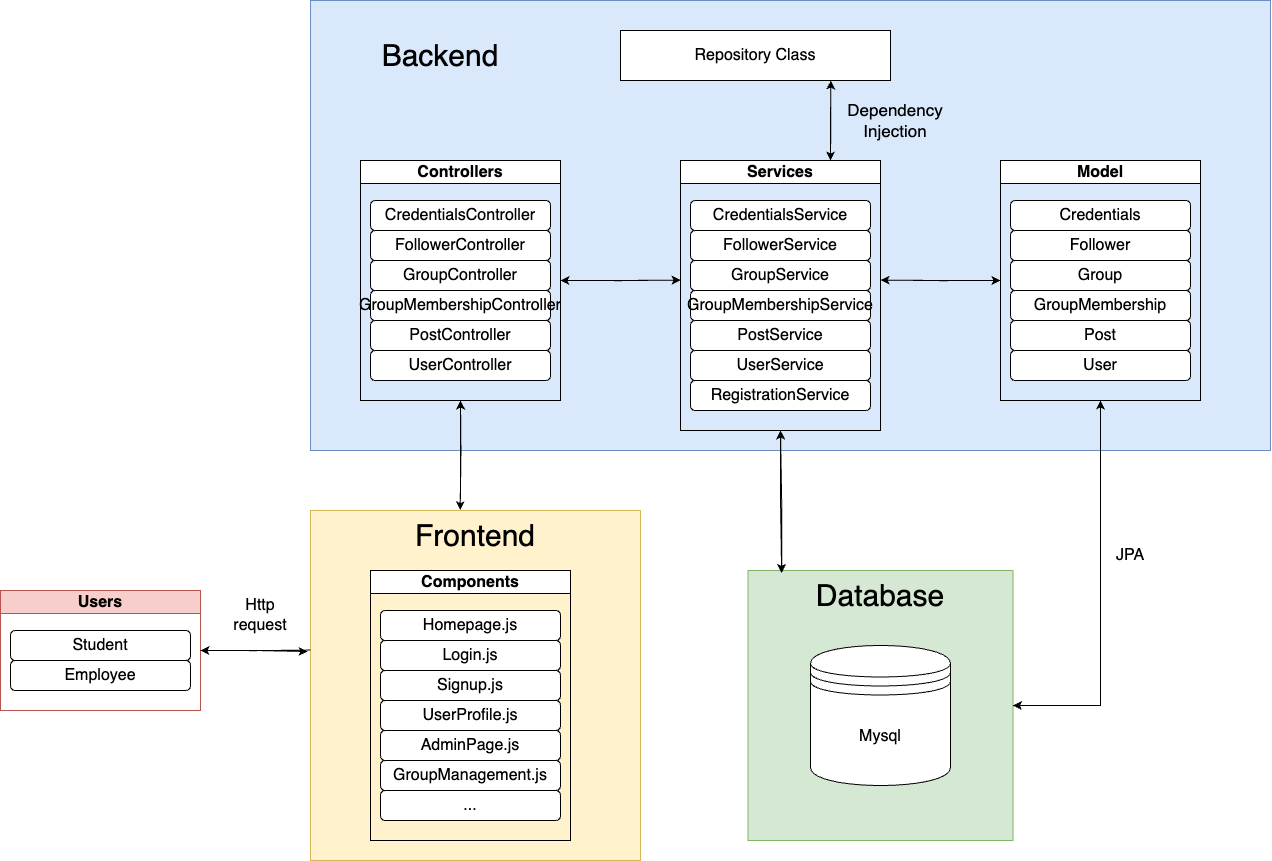

The diagram above was exported from draw.io. Its source (the exported page's mxGraphModel, read from the mxfile embedded in the PNG):
<mxGraphModel dx="1363" dy="879" grid="1" gridSize="10" guides="1" tooltips="1" connect="1" arrows="1" fold="1" page="1" pageScale="1" pageWidth="1700" pageHeight="1100" math="0" shadow="0">
  <root>
    <mxCell id="0" />
    <mxCell id="1" parent="0" />
    <mxCell id="D2J9rpzDBC0XJ1Al9Lfv-15" value="" style="rounded=0;whiteSpace=wrap;html=1;fillColor=#d5e8d4;strokeColor=#82b366;" vertex="1" parent="1">
      <mxGeometry x="777.5" y="610" width="265" height="270" as="geometry" />
    </mxCell>
    <mxCell id="D2J9rpzDBC0XJ1Al9Lfv-12" value="" style="rounded=0;whiteSpace=wrap;html=1;fillColor=#fff2cc;strokeColor=#d6b656;" vertex="1" parent="1">
      <mxGeometry x="340" y="550" width="330" height="350" as="geometry" />
    </mxCell>
    <mxCell id="D2J9rpzDBC0XJ1Al9Lfv-9" value="" style="rounded=0;whiteSpace=wrap;html=1;fillColor=#dae8fc;strokeColor=#6c8ebf;" vertex="1" parent="1">
      <mxGeometry x="340" y="40" width="960" height="450" as="geometry" />
    </mxCell>
    <mxCell id="D2J9rpzDBC0XJ1Al9Lfv-30" style="edgeStyle=orthogonalEdgeStyle;rounded=0;orthogonalLoop=1;jettySize=auto;html=1;exitX=1;exitY=0.5;exitDx=0;exitDy=0;entryX=1;entryY=0.5;entryDx=0;entryDy=0;" edge="1" parent="1" target="4G8sxDM98uFPG5bxF2kr-20">
      <mxGeometry relative="1" as="geometry">
        <mxPoint x="340" y="689.5714285714287" as="sourcePoint" />
      </mxGeometry>
    </mxCell>
    <mxCell id="4G8sxDM98uFPG5bxF2kr-20" value="Users" style="swimlane;whiteSpace=wrap;html=1;fontSize=16;fillColor=#f8cecc;strokeColor=#b85450;" parent="1" vertex="1">
      <mxGeometry x="30" y="630" width="200" height="120" as="geometry" />
    </mxCell>
    <mxCell id="4G8sxDM98uFPG5bxF2kr-22" value="Student" style="rounded=1;whiteSpace=wrap;html=1;fontSize=16;" parent="4G8sxDM98uFPG5bxF2kr-20" vertex="1">
      <mxGeometry x="10" y="40" width="180" height="30" as="geometry" />
    </mxCell>
    <mxCell id="4G8sxDM98uFPG5bxF2kr-23" value="Employee" style="rounded=1;whiteSpace=wrap;html=1;fontSize=16;" parent="4G8sxDM98uFPG5bxF2kr-20" vertex="1">
      <mxGeometry x="10" y="70" width="180" height="30" as="geometry" />
    </mxCell>
    <mxCell id="D2J9rpzDBC0XJ1Al9Lfv-19" style="edgeStyle=orthogonalEdgeStyle;rounded=0;orthogonalLoop=1;jettySize=auto;html=1;exitX=1;exitY=0.5;exitDx=0;exitDy=0;" edge="1" parent="1" source="4G8sxDM98uFPG5bxF2kr-24">
      <mxGeometry relative="1" as="geometry">
        <mxPoint x="710" y="319.57142857142867" as="targetPoint" />
      </mxGeometry>
    </mxCell>
    <mxCell id="D2J9rpzDBC0XJ1Al9Lfv-20" style="edgeStyle=orthogonalEdgeStyle;rounded=0;orthogonalLoop=1;jettySize=auto;html=1;exitX=1;exitY=0.5;exitDx=0;exitDy=0;entryX=1;entryY=0.5;entryDx=0;entryDy=0;" edge="1" parent="1" target="4G8sxDM98uFPG5bxF2kr-24">
      <mxGeometry relative="1" as="geometry">
        <mxPoint x="710" y="319.57142857142867" as="sourcePoint" />
      </mxGeometry>
    </mxCell>
    <mxCell id="D2J9rpzDBC0XJ1Al9Lfv-33" style="edgeStyle=orthogonalEdgeStyle;rounded=0;orthogonalLoop=1;jettySize=auto;html=1;exitX=0.5;exitY=1;exitDx=0;exitDy=0;entryX=0.5;entryY=1;entryDx=0;entryDy=0;" edge="1" parent="1" target="4G8sxDM98uFPG5bxF2kr-24">
      <mxGeometry relative="1" as="geometry">
        <mxPoint x="489.8571428571429" y="540" as="sourcePoint" />
      </mxGeometry>
    </mxCell>
    <mxCell id="4G8sxDM98uFPG5bxF2kr-24" value="Controllers" style="swimlane;whiteSpace=wrap;html=1;fontSize=16;" parent="1" vertex="1">
      <mxGeometry x="390" y="200" width="200" height="240" as="geometry" />
    </mxCell>
    <mxCell id="4G8sxDM98uFPG5bxF2kr-25" value="CredentialsController" style="rounded=1;whiteSpace=wrap;html=1;fontSize=16;" parent="4G8sxDM98uFPG5bxF2kr-24" vertex="1">
      <mxGeometry x="10" y="40" width="180" height="30" as="geometry" />
    </mxCell>
    <mxCell id="4G8sxDM98uFPG5bxF2kr-26" value="FollowerController" style="rounded=1;whiteSpace=wrap;html=1;fontSize=16;" parent="4G8sxDM98uFPG5bxF2kr-24" vertex="1">
      <mxGeometry x="10" y="70" width="180" height="30" as="geometry" />
    </mxCell>
    <mxCell id="4G8sxDM98uFPG5bxF2kr-27" value="GroupController" style="rounded=1;whiteSpace=wrap;html=1;fontSize=16;" parent="4G8sxDM98uFPG5bxF2kr-24" vertex="1">
      <mxGeometry x="10" y="100" width="180" height="30" as="geometry" />
    </mxCell>
    <mxCell id="4G8sxDM98uFPG5bxF2kr-28" value="GroupMembershipController" style="rounded=1;whiteSpace=wrap;html=1;fontSize=16;" parent="4G8sxDM98uFPG5bxF2kr-24" vertex="1">
      <mxGeometry x="10" y="130" width="180" height="30" as="geometry" />
    </mxCell>
    <mxCell id="4G8sxDM98uFPG5bxF2kr-29" value="PostController" style="rounded=1;whiteSpace=wrap;html=1;fontSize=16;" parent="4G8sxDM98uFPG5bxF2kr-24" vertex="1">
      <mxGeometry x="10" y="160" width="180" height="30" as="geometry" />
    </mxCell>
    <mxCell id="4G8sxDM98uFPG5bxF2kr-30" value="UserController" style="rounded=1;whiteSpace=wrap;html=1;fontSize=16;" parent="4G8sxDM98uFPG5bxF2kr-24" vertex="1">
      <mxGeometry x="10" y="190" width="180" height="30" as="geometry" />
    </mxCell>
    <mxCell id="4G8sxDM98uFPG5bxF2kr-52" style="edgeStyle=orthogonalEdgeStyle;rounded=0;orthogonalLoop=1;jettySize=auto;html=1;exitX=0.75;exitY=0;exitDx=0;exitDy=0;" parent="1" source="4G8sxDM98uFPG5bxF2kr-32" edge="1">
      <mxGeometry relative="1" as="geometry">
        <mxPoint x="860.3529411764707" y="120" as="targetPoint" />
      </mxGeometry>
    </mxCell>
    <mxCell id="4G8sxDM98uFPG5bxF2kr-32" value="Services" style="swimlane;whiteSpace=wrap;html=1;fontSize=16;" parent="1" vertex="1">
      <mxGeometry x="710" y="200" width="200" height="270" as="geometry" />
    </mxCell>
    <mxCell id="4G8sxDM98uFPG5bxF2kr-33" value="CredentialsService" style="rounded=1;whiteSpace=wrap;html=1;fontSize=16;" parent="4G8sxDM98uFPG5bxF2kr-32" vertex="1">
      <mxGeometry x="10" y="40" width="180" height="30" as="geometry" />
    </mxCell>
    <mxCell id="4G8sxDM98uFPG5bxF2kr-34" value="FollowerService" style="rounded=1;whiteSpace=wrap;html=1;fontSize=16;" parent="4G8sxDM98uFPG5bxF2kr-32" vertex="1">
      <mxGeometry x="10" y="70" width="180" height="30" as="geometry" />
    </mxCell>
    <mxCell id="4G8sxDM98uFPG5bxF2kr-35" value="GroupService" style="rounded=1;whiteSpace=wrap;html=1;fontSize=16;" parent="4G8sxDM98uFPG5bxF2kr-32" vertex="1">
      <mxGeometry x="10" y="100" width="180" height="30" as="geometry" />
    </mxCell>
    <mxCell id="4G8sxDM98uFPG5bxF2kr-36" value="GroupMembershipService" style="rounded=1;whiteSpace=wrap;html=1;fontSize=16;" parent="4G8sxDM98uFPG5bxF2kr-32" vertex="1">
      <mxGeometry x="10" y="130" width="180" height="30" as="geometry" />
    </mxCell>
    <mxCell id="4G8sxDM98uFPG5bxF2kr-37" value="PostService" style="rounded=1;whiteSpace=wrap;html=1;fontSize=16;" parent="4G8sxDM98uFPG5bxF2kr-32" vertex="1">
      <mxGeometry x="10" y="160" width="180" height="30" as="geometry" />
    </mxCell>
    <mxCell id="4G8sxDM98uFPG5bxF2kr-38" value="UserService" style="rounded=1;whiteSpace=wrap;html=1;fontSize=16;" parent="4G8sxDM98uFPG5bxF2kr-32" vertex="1">
      <mxGeometry x="10" y="190" width="180" height="30" as="geometry" />
    </mxCell>
    <mxCell id="4G8sxDM98uFPG5bxF2kr-39" value="RegistrationService" style="rounded=1;whiteSpace=wrap;html=1;fontSize=16;" parent="4G8sxDM98uFPG5bxF2kr-32" vertex="1">
      <mxGeometry x="10" y="220" width="180" height="30" as="geometry" />
    </mxCell>
    <mxCell id="D2J9rpzDBC0XJ1Al9Lfv-21" style="edgeStyle=orthogonalEdgeStyle;rounded=0;orthogonalLoop=1;jettySize=auto;html=1;exitX=0;exitY=0.5;exitDx=0;exitDy=0;" edge="1" parent="1" source="4G8sxDM98uFPG5bxF2kr-42">
      <mxGeometry relative="1" as="geometry">
        <mxPoint x="910" y="319.57142857142867" as="targetPoint" />
      </mxGeometry>
    </mxCell>
    <mxCell id="D2J9rpzDBC0XJ1Al9Lfv-24" style="edgeStyle=orthogonalEdgeStyle;rounded=0;orthogonalLoop=1;jettySize=auto;html=1;exitX=0;exitY=0.5;exitDx=0;exitDy=0;entryX=0;entryY=0.5;entryDx=0;entryDy=0;" edge="1" parent="1" target="4G8sxDM98uFPG5bxF2kr-42">
      <mxGeometry relative="1" as="geometry">
        <mxPoint x="910" y="319.57142857142867" as="sourcePoint" />
      </mxGeometry>
    </mxCell>
    <mxCell id="D2J9rpzDBC0XJ1Al9Lfv-25" style="edgeStyle=orthogonalEdgeStyle;rounded=0;orthogonalLoop=1;jettySize=auto;html=1;exitX=0.5;exitY=1;exitDx=0;exitDy=0;entryX=1;entryY=0.5;entryDx=0;entryDy=0;" edge="1" parent="1" source="4G8sxDM98uFPG5bxF2kr-42" target="D2J9rpzDBC0XJ1Al9Lfv-15">
      <mxGeometry relative="1" as="geometry" />
    </mxCell>
    <mxCell id="D2J9rpzDBC0XJ1Al9Lfv-26" style="edgeStyle=orthogonalEdgeStyle;rounded=0;orthogonalLoop=1;jettySize=auto;html=1;exitX=1;exitY=0.5;exitDx=0;exitDy=0;entryX=0.5;entryY=1;entryDx=0;entryDy=0;" edge="1" parent="1" source="D2J9rpzDBC0XJ1Al9Lfv-15" target="4G8sxDM98uFPG5bxF2kr-42">
      <mxGeometry relative="1" as="geometry" />
    </mxCell>
    <mxCell id="4G8sxDM98uFPG5bxF2kr-42" value="Model" style="swimlane;whiteSpace=wrap;html=1;fontSize=16;" parent="1" vertex="1">
      <mxGeometry x="1030" y="200" width="200" height="240" as="geometry" />
    </mxCell>
    <mxCell id="4G8sxDM98uFPG5bxF2kr-43" value="Credentials" style="rounded=1;whiteSpace=wrap;html=1;fontSize=16;" parent="4G8sxDM98uFPG5bxF2kr-42" vertex="1">
      <mxGeometry x="10" y="40" width="180" height="30" as="geometry" />
    </mxCell>
    <mxCell id="4G8sxDM98uFPG5bxF2kr-44" value="Follower" style="rounded=1;whiteSpace=wrap;html=1;fontSize=16;" parent="4G8sxDM98uFPG5bxF2kr-42" vertex="1">
      <mxGeometry x="10" y="70" width="180" height="30" as="geometry" />
    </mxCell>
    <mxCell id="4G8sxDM98uFPG5bxF2kr-45" value="Group" style="rounded=1;whiteSpace=wrap;html=1;fontSize=16;" parent="4G8sxDM98uFPG5bxF2kr-42" vertex="1">
      <mxGeometry x="10" y="100" width="180" height="30" as="geometry" />
    </mxCell>
    <mxCell id="4G8sxDM98uFPG5bxF2kr-46" value="GroupMembership" style="rounded=1;whiteSpace=wrap;html=1;fontSize=16;" parent="4G8sxDM98uFPG5bxF2kr-42" vertex="1">
      <mxGeometry x="10" y="130" width="180" height="30" as="geometry" />
    </mxCell>
    <mxCell id="4G8sxDM98uFPG5bxF2kr-47" value="Post" style="rounded=1;whiteSpace=wrap;html=1;fontSize=16;" parent="4G8sxDM98uFPG5bxF2kr-42" vertex="1">
      <mxGeometry x="10" y="160" width="180" height="30" as="geometry" />
    </mxCell>
    <mxCell id="4G8sxDM98uFPG5bxF2kr-48" value="User" style="rounded=1;whiteSpace=wrap;html=1;fontSize=16;" parent="4G8sxDM98uFPG5bxF2kr-42" vertex="1">
      <mxGeometry x="10" y="190" width="180" height="30" as="geometry" />
    </mxCell>
    <mxCell id="4G8sxDM98uFPG5bxF2kr-50" value="Repository Class" style="rounded=0;whiteSpace=wrap;html=1;fontSize=16;" parent="1" vertex="1">
      <mxGeometry x="650" y="70" width="270" height="50" as="geometry" />
    </mxCell>
    <mxCell id="4G8sxDM98uFPG5bxF2kr-51" style="edgeStyle=orthogonalEdgeStyle;rounded=0;orthogonalLoop=1;jettySize=auto;html=1;exitX=0.779;exitY=1.002;exitDx=0;exitDy=0;entryX=0.75;entryY=0;entryDx=0;entryDy=0;exitPerimeter=0;" parent="1" source="4G8sxDM98uFPG5bxF2kr-50" target="4G8sxDM98uFPG5bxF2kr-32" edge="1">
      <mxGeometry relative="1" as="geometry" />
    </mxCell>
    <mxCell id="D2J9rpzDBC0XJ1Al9Lfv-1" value="Dependency&lt;div style=&quot;font-size: 17px;&quot;&gt;Injection&lt;/div&gt;" style="text;strokeColor=none;align=center;fillColor=none;html=1;verticalAlign=middle;whiteSpace=wrap;rounded=0;fontSize=17;" vertex="1" parent="1">
      <mxGeometry x="870" y="140" width="110" height="40" as="geometry" />
    </mxCell>
    <mxCell id="D2J9rpzDBC0XJ1Al9Lfv-2" value="Components" style="swimlane;whiteSpace=wrap;html=1;fontSize=16;" vertex="1" parent="1">
      <mxGeometry x="400" y="610" width="200" height="270" as="geometry" />
    </mxCell>
    <mxCell id="D2J9rpzDBC0XJ1Al9Lfv-3" value="Homepage.js" style="rounded=1;whiteSpace=wrap;html=1;fontSize=16;" vertex="1" parent="D2J9rpzDBC0XJ1Al9Lfv-2">
      <mxGeometry x="10" y="40" width="180" height="30" as="geometry" />
    </mxCell>
    <mxCell id="D2J9rpzDBC0XJ1Al9Lfv-4" value="Login.js" style="rounded=1;whiteSpace=wrap;html=1;fontSize=16;" vertex="1" parent="D2J9rpzDBC0XJ1Al9Lfv-2">
      <mxGeometry x="10" y="70" width="180" height="30" as="geometry" />
    </mxCell>
    <mxCell id="D2J9rpzDBC0XJ1Al9Lfv-5" value="Signup.js" style="rounded=1;whiteSpace=wrap;html=1;fontSize=16;" vertex="1" parent="D2J9rpzDBC0XJ1Al9Lfv-2">
      <mxGeometry x="10" y="100" width="180" height="30" as="geometry" />
    </mxCell>
    <mxCell id="D2J9rpzDBC0XJ1Al9Lfv-6" value="UserProfile.js" style="rounded=1;whiteSpace=wrap;html=1;fontSize=16;" vertex="1" parent="D2J9rpzDBC0XJ1Al9Lfv-2">
      <mxGeometry x="10" y="130" width="180" height="30" as="geometry" />
    </mxCell>
    <mxCell id="D2J9rpzDBC0XJ1Al9Lfv-7" value="AdminPage.js" style="rounded=1;whiteSpace=wrap;html=1;fontSize=16;" vertex="1" parent="D2J9rpzDBC0XJ1Al9Lfv-2">
      <mxGeometry x="10" y="160" width="180" height="30" as="geometry" />
    </mxCell>
    <mxCell id="D2J9rpzDBC0XJ1Al9Lfv-8" value="GroupManagement.js" style="rounded=1;whiteSpace=wrap;html=1;fontSize=16;" vertex="1" parent="D2J9rpzDBC0XJ1Al9Lfv-2">
      <mxGeometry x="10" y="190" width="180" height="30" as="geometry" />
    </mxCell>
    <mxCell id="D2J9rpzDBC0XJ1Al9Lfv-10" value="..." style="rounded=1;whiteSpace=wrap;html=1;fontSize=16;" vertex="1" parent="D2J9rpzDBC0XJ1Al9Lfv-2">
      <mxGeometry x="10" y="220" width="180" height="30" as="geometry" />
    </mxCell>
    <mxCell id="D2J9rpzDBC0XJ1Al9Lfv-11" value="Backend" style="text;strokeColor=none;align=center;fillColor=none;html=1;verticalAlign=middle;whiteSpace=wrap;rounded=0;fontSize=30;" vertex="1" parent="1">
      <mxGeometry x="440" y="80" width="60" height="30" as="geometry" />
    </mxCell>
    <mxCell id="D2J9rpzDBC0XJ1Al9Lfv-13" value="Frontend" style="text;strokeColor=none;align=center;fillColor=none;html=1;verticalAlign=middle;whiteSpace=wrap;rounded=0;fontSize=30;" vertex="1" parent="1">
      <mxGeometry x="475" y="560" width="60" height="30" as="geometry" />
    </mxCell>
    <mxCell id="D2J9rpzDBC0XJ1Al9Lfv-14" value="Mysql" style="shape=datastore;whiteSpace=wrap;html=1;fontSize=16;" vertex="1" parent="1">
      <mxGeometry x="840" y="685" width="140" height="140" as="geometry" />
    </mxCell>
    <mxCell id="D2J9rpzDBC0XJ1Al9Lfv-17" value="Database" style="text;strokeColor=none;align=center;fillColor=none;html=1;verticalAlign=middle;whiteSpace=wrap;rounded=0;fontSize=30;" vertex="1" parent="1">
      <mxGeometry x="880" y="620" width="60" height="30" as="geometry" />
    </mxCell>
    <mxCell id="D2J9rpzDBC0XJ1Al9Lfv-27" style="edgeStyle=orthogonalEdgeStyle;rounded=0;orthogonalLoop=1;jettySize=auto;html=1;exitX=0.5;exitY=1;exitDx=0;exitDy=0;entryX=0.127;entryY=0.009;entryDx=0;entryDy=0;entryPerimeter=0;" edge="1" parent="1" source="4G8sxDM98uFPG5bxF2kr-32" target="D2J9rpzDBC0XJ1Al9Lfv-15">
      <mxGeometry relative="1" as="geometry" />
    </mxCell>
    <mxCell id="D2J9rpzDBC0XJ1Al9Lfv-28" style="edgeStyle=orthogonalEdgeStyle;rounded=0;orthogonalLoop=1;jettySize=auto;html=1;exitX=0.127;exitY=-0.002;exitDx=0;exitDy=0;entryX=0.5;entryY=1;entryDx=0;entryDy=0;exitPerimeter=0;" edge="1" parent="1" source="D2J9rpzDBC0XJ1Al9Lfv-15" target="4G8sxDM98uFPG5bxF2kr-32">
      <mxGeometry relative="1" as="geometry" />
    </mxCell>
    <mxCell id="D2J9rpzDBC0XJ1Al9Lfv-29" style="edgeStyle=orthogonalEdgeStyle;rounded=0;orthogonalLoop=1;jettySize=auto;html=1;exitX=1;exitY=0.5;exitDx=0;exitDy=0;entryX=-0.009;entryY=0.403;entryDx=0;entryDy=0;entryPerimeter=0;" edge="1" parent="1" source="4G8sxDM98uFPG5bxF2kr-20" target="D2J9rpzDBC0XJ1Al9Lfv-12">
      <mxGeometry relative="1" as="geometry" />
    </mxCell>
    <mxCell id="D2J9rpzDBC0XJ1Al9Lfv-32" style="edgeStyle=orthogonalEdgeStyle;rounded=0;orthogonalLoop=1;jettySize=auto;html=1;exitX=0.5;exitY=1;exitDx=0;exitDy=0;entryX=0.454;entryY=-0.001;entryDx=0;entryDy=0;entryPerimeter=0;" edge="1" parent="1" source="4G8sxDM98uFPG5bxF2kr-24" target="D2J9rpzDBC0XJ1Al9Lfv-12">
      <mxGeometry relative="1" as="geometry" />
    </mxCell>
    <mxCell id="D2J9rpzDBC0XJ1Al9Lfv-34" value="Http request" style="text;strokeColor=none;align=center;fillColor=none;html=1;verticalAlign=middle;whiteSpace=wrap;rounded=0;fontSize=16;" vertex="1" parent="1">
      <mxGeometry x="260" y="640" width="60" height="30" as="geometry" />
    </mxCell>
    <mxCell id="D2J9rpzDBC0XJ1Al9Lfv-35" value="JPA" style="text;strokeColor=none;align=center;fillColor=none;html=1;verticalAlign=middle;whiteSpace=wrap;rounded=0;fontSize=16;" vertex="1" parent="1">
      <mxGeometry x="1130" y="580" width="60" height="30" as="geometry" />
    </mxCell>
  </root>
</mxGraphModel>